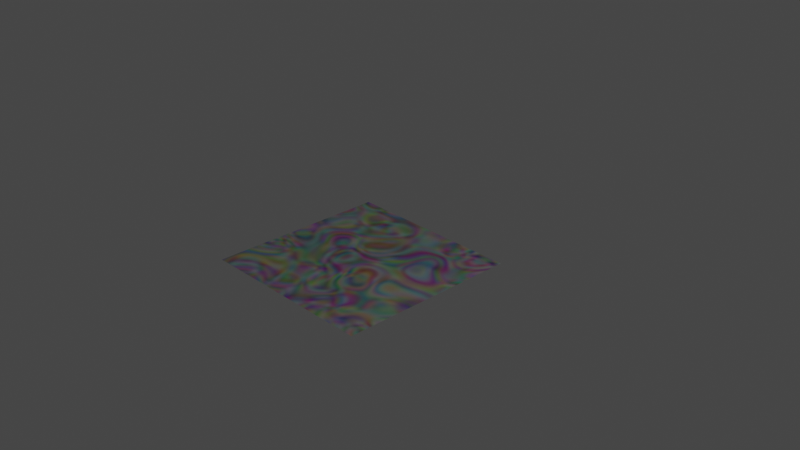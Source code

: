 # Source: 2_Generated_Baked_Textures.blend  (saved by Blender 2.80.23; exported with 4.5.12 LTS)
import bpy
from mathutils import Matrix  # noqa: F401  (used for matrix-valued properties, if any)

bpy.ops.wm.read_factory_settings(use_empty=True)
scene = bpy.context.scene
scene.name = 'Scene'

# ---- collections
col_collection_1 = bpy.data.collections.new('Collection 1'); scene.collection.children.link(col_collection_1)

# ---- images (referenced by path relative to the original .blend; pixels are not part of the script)
import os
ASSET_DIR = os.environ.get("B2B_ASSET_DIR", "")  # directory of the original .blend (textures are referenced by path, not embedded)
HERE = os.path.dirname(os.path.abspath(__file__))  # packed textures are extracted next to this script under _unpacked/

def load_image(name, relpath, width, height, colorspace="sRGB"):
    """Load a texture the original file referenced (path relative to the .blend, or extracted next to this script)."""
    p = next((c for c in (os.path.join(HERE, relpath), os.path.join(ASSET_DIR, relpath)) if relpath and os.path.exists(c)), "")
    if p:
        img = bpy.data.images.load(p, check_existing=True)
        img.name = name
    else:  # same state as the original file: an image datablock whose file is absent (Cycles renders it pink)
        img = bpy.data.images.new(name, width, height)
        img.source = "FILE"
        img.filepath = "//" + (relpath or name)
    img.colorspace_settings.name = colorspace
    return img
img_noise = load_image('Noise', '', 1024, 1024, 'sRGB')

# ---- materials (node trees are filled in below, after node groups)
mat_waves = bpy.data.materials.new('Waves')
mat_waves.roughness = 0.25

# ---- material node trees
mat_waves.use_nodes = True; mat_waves.node_tree.nodes.clear()
_N = mat_waves.node_tree.nodes; _L = mat_waves.node_tree.links
n0 = _N.new('ShaderNodeOutputMaterial'); n0.name = 'Material Output'; n0.location = (1031, 231)
n1 = _N.new('ShaderNodeTexCoord'); n1.name = 'Texture Coordinate'; n1.location = (-1060, -75)
n2 = _N.new('ShaderNodeBsdfPrincipled'); n2.name = 'Principled BSDF'; n2.location = (461, 251)
n2.distribution = 'GGX'
n2.subsurface_method = 'BURLEY'
n2.inputs[3].default_value = 1.45
n3 = _N.new('ShaderNodeTexNoise'); n3.name = 'Musgrave Texture'; n3.location = (-779, -335)
n3.width = 150
n3.hide = True
n3.normalize = False
n3.inputs[2].default_value = 24.0
n3.inputs[3].default_value = 1.0
n3.inputs[4].default_value = 1.0
n3.inputs[5].default_value = 1.0
n4 = _N.new('ShaderNodeTexWave'); n4.name = 'Wave Texture'; n4.location = (-772, -382)
n4.hide = True
n4.bands_direction = 'DIAGONAL'
n4.rings_direction = 'SPHERICAL'
n4.inputs[1].default_value = 1.0
n4.inputs[2].default_value = 18.95
n4.inputs[6].default_value = 1.571
n5 = _N.new('ShaderNodeMapping'); n5.name = 'Mapping.001'; n5.location = (-1086, -379)
n5.hide = True
n5.inputs[3].default_value = (5.0, 5.0, 5.0)
n6 = _N.new('ShaderNodeMapping'); n6.name = 'Mapping'; n6.location = (-468, 211)
n6.inputs[3].default_value = (-9.0, -9.0, -9.0)
n7 = _N.new('ShaderNodeTexNoise'); n7.name = 'Noise Texture'; n7.location = (-72, 87)
n7.inputs[2].default_value = 0.5
n7.inputs[3].default_value = 0.0
n7.inputs[8].default_value = 3.6
n8 = _N.new('ShaderNodeTexVoronoi'); n8.name = 'Voronoi Texture'; n8.location = (-79, -88)
n8.distance = 'CHEBYCHEV'
n8.inputs[2].default_value = 0.8
n9 = _N.new('ShaderNodeValToRGB'); n9.name = 'ColorRamp'; n9.location = (138, 34)
while len(n9.color_ramp.elements) > 1: n9.color_ramp.elements.remove(n9.color_ramp.elements[-1])
n9.color_ramp.elements[0].position = 0.1169; n9.color_ramp.elements[0].color = (0.0, 0.0, 0.0, 1.0)
_e = n9.color_ramp.elements.new(0.7785); _e.color = (1.0, 1.0, 1.0, 1.0)
n10 = _N.new('ShaderNodeTexImage'); n10.name = 'Image Texture'; n10.location = (-74, 356)
n10.image = img_noise
_L.new(n2.outputs[0], n0.inputs[0])
_L.new(n1.outputs[2], n6.inputs[0])
_L.new(n6.outputs[0], n10.inputs[0])
_L.new(n5.outputs[0], n4.inputs[0])
_L.new(n6.outputs[0], n7.inputs[0])
_L.new(n6.outputs[0], n8.inputs[0])
_L.new(n7.outputs[1], n2.inputs[0])
_L.new(n8.outputs[0], n9.inputs[0])
n0.is_active_output = True

# ---- world
world_world = bpy.data.worlds.new('World'); scene.world = world_world
world_world.color = (0.05088, 0.05088, 0.05088)
world_world.use_sun_shadow = False
world_world.sun_shadow_jitter_overblur = 0.0

# ---- cameras
cam_camera = bpy.data.cameras.new('Camera')
cam_camera.clip_end = 100.0
cam_camera.ortho_scale = 7.314
cam_camera.dof.focus_distance = 0.0

# ---- lights
light_lamp = bpy.data.lights.new('Lamp', 'POINT')
light_lamp.transmission_factor = 0.0
light_lamp.cutoff_distance = 30.0
light_lamp.energy = 100.0
light_lamp.shadow_buffer_clip_start = 1.001
light_lamp.shadow_soft_size = 0.1
light_lamp.shadow_maximum_resolution = 0.006
light_lamp.use_absolute_resolution = True

# ---- meshes
me_plane = bpy.data.meshes.new('Plane')
me_plane.from_pydata([(-1.0, -1.0, 0.0), (1.0, -1.0, 0.0), (-1.0, 1.0, 0.0), (1.0, 1.0, 0.0)], [], [(0, 1, 3, 2)])
_uv = me_plane.uv_layers.new(name='UVMap')
_uv.uv.foreach_set('vector', [0.0, 0.0, 1.0, 0.0, 1.0, 1.0, 0.0, 1.0])
me_plane.materials.append(mat_waves)
me_plane.use_remesh_preserve_volume = False
me_plane.use_remesh_preserve_attributes = False
me_plane.use_mirror_vertex_groups = False
me_plane.update()

# ---- objects
ob_lamp = bpy.data.objects.new('Lamp', light_lamp)
ob_camera = bpy.data.objects.new('Camera', cam_camera)
ob_plane = bpy.data.objects.new('Plane', me_plane)

# ---- transforms, parenting, visibility, modifiers, constraints
ob_lamp.location = (4.076, 1.005, 5.904)
ob_lamp.rotation_euler = (0.6503, 0.05522, 1.866)
ob_lamp.lock_rotations_4d = False
ob_lamp.empty_display_type = 'ARROWS'
ob_lamp.color = (0.0, 0.0, 0.0, 0.0)
ob_lamp.lineart.crease_threshold = 0.0
ob_camera.location = (7.481, -6.508, 5.344)
ob_camera.rotation_euler = (1.109, 0.0, 0.8149)
ob_camera.lock_rotations_4d = False
ob_camera.empty_display_type = 'ARROWS'
ob_camera.color = (0.0, 0.0, 0.0, 0.0)
ob_camera.display_type = 'WIRE'
ob_camera.lineart.crease_threshold = 0.0
ob_plane.location = (0.0, 0.0, 0.0)
ob_plane.lineart.crease_threshold = 0.0

# ---- collection membership
col_collection_1.objects.link(ob_lamp)
col_collection_1.objects.link(ob_camera)
col_collection_1.objects.link(ob_plane)

# ---- scene / render settings (as saved in the file)
scene.camera = ob_camera
scene.frame_start = 1; scene.frame_end = 250; scene.frame_set(1)
scene.render.engine = 'CYCLES'
scene.cycles.use_denoising = False
scene.cycles.samples = 128
scene.cycles.sampling_pattern = 'TABULATED_SOBOL'
scene.cycles.use_adaptive_sampling = False
scene.cycles.use_light_tree = False
scene.cycles.bake_type = 'DIFFUSE'
scene.view_settings.view_transform = 'Filmic'
bpy.context.view_layer.update()
